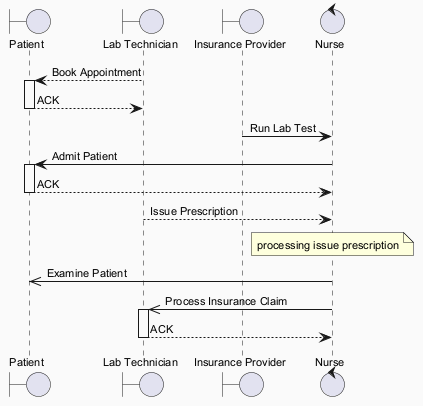

The diagram above was rendered by PlantUML. Its source (embedded in the PNG):
@startuml
skinparam backgroundColor #FAFAFA
skinparam classBackgroundColor #FFF3E0
skinparam classBorderColor #E65100
skinparam defaultFontSize 11
boundary "Patient" as P
boundary "Lab Technician" as LT
boundary "Insurance Provider" as IP
control "Nurse" as N
LT --> P : Book Appointment
activate P
P --> LT : ACK
deactivate P
IP -> N : Run Lab Test
N -> P : Admit Patient
activate P
P --> N : ACK
deactivate P
LT --> N : Issue Prescription
note over N : processing issue prescription
N ->> P : Examine Patient
N ->> LT : Process Insurance Claim
activate LT
LT --> N : ACK
deactivate LT
@enduml